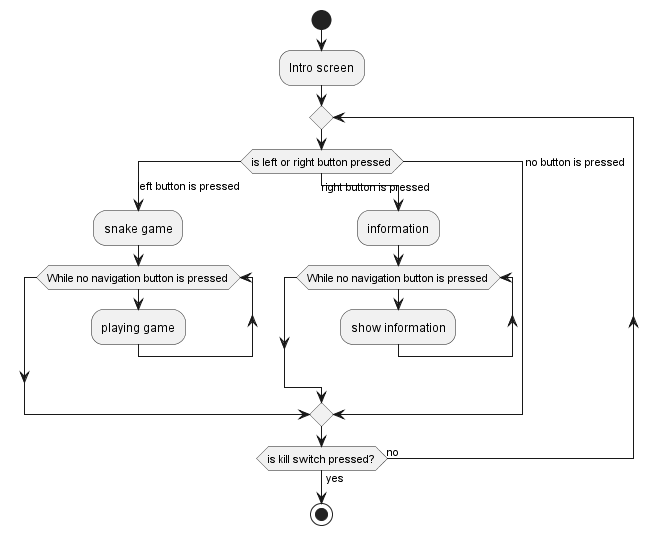

The diagram above was rendered by PlantUML. Its source (embedded in the PNG):
@startuml

start
:Intro screen;


repeat
    switch (is left or right button pressed)
        case (left button is pressed)
        :snake game;
            while (While no navigation button is pressed)
                :playing game;
            endwhile
        case (right button is pressed) 
        :information;
            while (While no navigation button is pressed)
                :show information;
            endwhile
        case (no button is pressed)
    endswitch

repeat while (is kill switch pressed?) is (no) not (yes) 
stop

@enduml